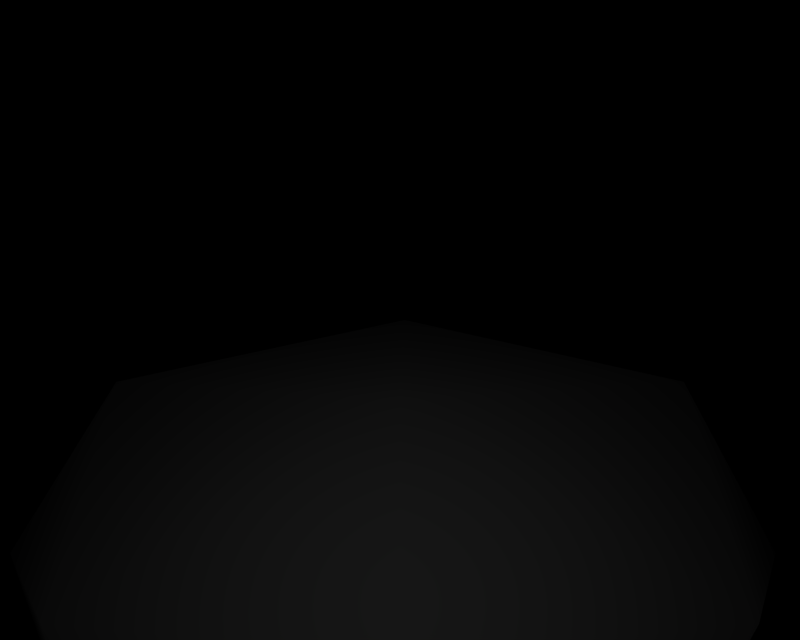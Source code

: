 # Source: BR_Whismur.blend  (saved by Blender 2.66.1; exported with 4.5.12 LTS)
import bpy
from mathutils import Matrix  # noqa: F401  (used for matrix-valued properties, if any)

bpy.ops.wm.read_factory_settings(use_empty=True)
scene = bpy.context.scene
scene.name = '1'

# ---- collections
col_collection_1 = bpy.data.collections.new('Collection 1'); scene.collection.children.link(col_collection_1)

# ---- materials (node trees are filled in below, after node groups)
mat_mat_1 = bpy.data.materials.new('mat_1')
mat_mat_1.alpha_threshold = 0.0
mat_mat_1.specular_color = (0.5, 0.5, 0.5)
mat_mat_1.roughness = 0.5
mat_mat_2 = bpy.data.materials.new('mat_2')
mat_mat_2.alpha_threshold = 0.0
mat_mat_2.specular_color = (0.5, 0.5, 0.5)
mat_mat_2.roughness = 0.5

# ---- material node trees

# ---- cameras
cam_camera_001 = bpy.data.cameras.new('Camera.001')
cam_camera_001.passepartout_alpha = 0.2
cam_camera_001.clip_end = 100.0
cam_camera_001.lens = 35.0
cam_camera_001.sensor_width = 32.0
cam_camera_001.sensor_height = 18.0
cam_camera_001.show_passepartout = False
cam_camera_001.show_safe_areas = True
cam_camera_001.dof.focus_distance = 0.0
cam_camera_001.dof.aperture_fstop = 128.0

# ---- lights
light_lamp = bpy.data.lights.new('Lamp', 'POINT')
light_lamp.transmission_factor = 0.0
light_lamp.energy = 136.3
light_lamp.shadow_buffer_clip_start = 0.5
light_lamp.shadow_soft_size = 1.0
light_lamp.shadow_maximum_resolution = 0.006
light_lamp.use_absolute_resolution = True
light_lamp.cycles.use_multiple_importance_sampling = False

# ---- meshes
me_gonyonyo_mat_1 = bpy.data.meshes.new('gonyonyo_mat_1')
me_gonyonyo_mat_1.from_pydata([(-1e-06, 2.0, 2.96), (3.303, 2.0, 0.6959), (0.05382, 2.72, 0.7026), (-3.303, 2.0, 0.6959), (-3.214, 0.0, 3.049), (-1e-06, 0.0, 3.81), (-1.652, -2.0, 3.377), (1.652, -2.0, 3.377), (-0.2332, -2.72, 0.6213), (3.364, -2.387, 0.6021), (3.214, 0.0, 3.049), (4.38, 0.0, 0.6762), (-4.548, 0.0, 0.6762), (-3.758, -2.387, 0.6021)], [], [(0, 1, 2), (3, 0, 2), (4, 0, 3), (5, 0, 4), (6, 5, 4), (6, 7, 5), (8, 7, 6), (8, 9, 7), (10, 7, 9), (10, 5, 7), (0, 5, 10), (1, 0, 10), (11, 1, 10), (10, 9, 11), (12, 4, 3), (12, 13, 4), (6, 4, 13), (13, 8, 6)])
me_gonyonyo_mat_1.polygons.foreach_set('use_smooth', [True] * 18)
_k = set([(1, 2), (1, 11), (2, 3), (3, 12), (8, 9), (8, 13), (9, 11), (12, 13)])
me_gonyonyo_mat_1.attributes.new('sharp_edge', 'BOOLEAN', 'EDGE').data.foreach_set('value', [ (min(e.vertices), max(e.vertices)) in _k for e in me_gonyonyo_mat_1.edges])
_uv = me_gonyonyo_mat_1.uv_layers.new(name='UVTex')
_uv.uv.foreach_set('vector', [0.5123, 0.1022, 0.5094, 0.1993, 0.8113, 0.1002, 0.2034, 0.1002, 0.5094, 0.1993, 0.5123, 0.1022, 0.1494, 0.2269, 0.5094, 0.1993, 0.2034, 0.1002, 0.5094, 0.4643, 0.5094, 0.1993, 0.1494, 0.2269, 0.3244, 0.3294, 0.5094, 0.4643, 0.1494, 0.2269, 0.3244, 0.3294, 0.6944, 0.3294, 0.5094, 0.4643, 0.4859, 0.0778, 0.6944, 0.3294, 0.3244, 0.3294, 0.4859, 0.0778, 0.8168, 0.07202, 0.6944, 0.3294, 0.8694, 0.2269, 0.6944, 0.3294, 0.8168, 0.07202, 0.8694, 0.2269, 0.5094, 0.4643, 0.6944, 0.3294, 0.5094, 0.1993, 0.5094, 0.4643, 0.8694, 0.2269, 0.8113, 0.1002, 0.5094, 0.1993, 0.8694, 0.2269, 0.9104, 0.09428, 0.8113, 0.1002, 0.8694, 0.2269, 0.8694, 0.2269, 0.8168, 0.07202, 0.9104, 0.09428, 0.08895, 0.09428, 0.1494, 0.2269, 0.2034, 0.1002, 0.08895, 0.09428, 0.1616, 0.07202, 0.1494, 0.2269, 0.3244, 0.3294, 0.1494, 0.2269, 0.1616, 0.07202, 0.1616, 0.07202, 0.4859, 0.0778, 0.3244, 0.3294])
me_gonyonyo_mat_1.materials.append(mat_mat_1)
me_gonyonyo_mat_1.use_remesh_preserve_volume = False
me_gonyonyo_mat_1.use_remesh_preserve_attributes = False
me_gonyonyo_mat_1.use_mirror_vertex_groups = False
me_gonyonyo_mat_1.update()
me_gonyonyo_mat_2 = bpy.data.meshes.new('gonyonyo_mat_2')
me_gonyonyo_mat_2.from_pydata([(3.115, -2.824, -3.842), (-2.805, -2.824, -3.842), (0.1555, -2.156, -6.326), (-0.2332, -2.72, 0.6213), (3.364, -2.387, 0.6021), (-3.758, -2.387, 0.6021)], [], [(0, 1, 2), (0, 3, 1), (3, 0, 4), (3, 5, 1)])
me_gonyonyo_mat_2.polygons.foreach_set('use_smooth', [True] * 4)
_k = set([(0, 2), (0, 4), (1, 2), (1, 5), (3, 4), (3, 5)])
me_gonyonyo_mat_2.attributes.new('sharp_edge', 'BOOLEAN', 'EDGE').data.foreach_set('value', [ (min(e.vertices), max(e.vertices)) in _k for e in me_gonyonyo_mat_2.edges])
_uv = me_gonyonyo_mat_2.uv_layers.new(name='UVTex')
_uv.uv.foreach_set('vector', [1.058, 0.1394, -0.01468, 0.1394, 0.5216, -0.3938, 1.058, 0.1394, 0.4512, 1.098, -0.01468, 0.1394, 0.4512, 1.098, 1.058, 0.1394, 1.103, 1.094, 0.4512, 1.098, -0.1875, 1.094, -0.01468, 0.1394])
me_gonyonyo_mat_2.materials.append(mat_mat_2)
me_gonyonyo_mat_2.use_remesh_preserve_volume = False
me_gonyonyo_mat_2.use_remesh_preserve_attributes = False
me_gonyonyo_mat_2.use_mirror_vertex_groups = False
me_gonyonyo_mat_2.update()

# ---- objects
ob_lamp_002 = bpy.data.objects.new('Lamp.002', light_lamp)
ob_lamp_001 = bpy.data.objects.new('Lamp.001', light_lamp)
ob_camera_001 = bpy.data.objects.new('Camera.001', cam_camera_001)
ob_gonyonyo_mat_1 = bpy.data.objects.new('gonyonyo_mat_1', me_gonyonyo_mat_1)
ob_gonyonyo_mat_2 = bpy.data.objects.new('gonyonyo_mat_2', me_gonyonyo_mat_2)

# ---- transforms, parenting, visibility, modifiers, constraints
ob_lamp_002.location = (1.813, 2.72, 10.88)
ob_lamp_002.lock_rotations_4d = False
ob_lamp_002.empty_display_type = 'ARROWS'
ob_lamp_002.lineart.crease_threshold = 0.0
ob_lamp_001.location = (-1.813, 2.72, 10.88)
ob_lamp_001.lock_rotations_4d = False
ob_lamp_001.empty_display_type = 'ARROWS'
ob_lamp_001.lineart.crease_threshold = 0.0
ob_camera_001.location = (0.0, 2.72, 10.88)
ob_camera_001.lock_rotations_4d = False
ob_camera_001.empty_display_type = 'ARROWS'
ob_camera_001.lineart.crease_threshold = 0.0
ob_gonyonyo_mat_1.location = (0.0, 0.0, 0.0)
ob_gonyonyo_mat_1.lock_rotations_4d = False
ob_gonyonyo_mat_1.empty_display_type = 'ARROWS'
ob_gonyonyo_mat_1.lineart.crease_threshold = 0.0
ob_gonyonyo_mat_2.location = (0.0, 0.0, 0.0)
ob_gonyonyo_mat_2.lock_rotations_4d = False
ob_gonyonyo_mat_2.empty_display_type = 'ARROWS'
ob_gonyonyo_mat_2.lineart.crease_threshold = 0.0

# ---- collection membership
col_collection_1.objects.link(ob_lamp_002)
col_collection_1.objects.link(ob_lamp_001)
col_collection_1.objects.link(ob_camera_001)
col_collection_1.objects.link(ob_gonyonyo_mat_1)
col_collection_1.objects.link(ob_gonyonyo_mat_2)

# ---- scene / render settings (as saved in the file)
scene.camera = ob_camera_001
scene.frame_start = 1; scene.frame_end = 250; scene.frame_set(1)
scene.render.engine = 'BLENDER_EEVEE_NEXT'
scene.render.image_settings.file_format = 'TARGA'
scene.render.image_settings.color_mode = 'RGB'
scene.render.image_settings.compression = 90
scene.render.resolution_x = 320
scene.render.resolution_y = 256
scene.render.fps = 25
scene.render.dither_intensity = 0.0
scene.render.film_transparent = True
scene.render.use_compositing = False
scene.render.use_sequencer = False
scene.render.use_file_extension = False
scene.render.bake_margin = 2
scene.render.bake_bias = 0.0
scene.render.use_stamp_time = False
scene.render.use_stamp_date = False
scene.render.use_stamp_frame = False
scene.render.use_stamp_camera = False
scene.render.use_stamp_scene = False
scene.render.use_stamp_filename = False
scene.render.use_stamp_render_time = False
scene.render.stamp_font_size = 0
scene.render.stamp_foreground = (0.0, 0.0, 0.0, 0.0)
scene.render.stamp_background = (0.0, 0.0, 0.0, 0.0)
scene.cycles.use_denoising = False
scene.cycles.samples = 10
scene.cycles.sampling_pattern = 'TABULATED_SOBOL'
scene.cycles.light_sampling_threshold = 0.0
scene.cycles.use_adaptive_sampling = False
scene.cycles.use_light_tree = False
scene.cycles.blur_glossy = 0.0
scene.cycles.volume_bounces = 1
scene.cycles.pixel_filter_type = 'GAUSSIAN'
scene.cycles.sample_clamp_indirect = 0.0
scene.view_settings.view_transform = 'Raw'
bpy.context.view_layer.update()
